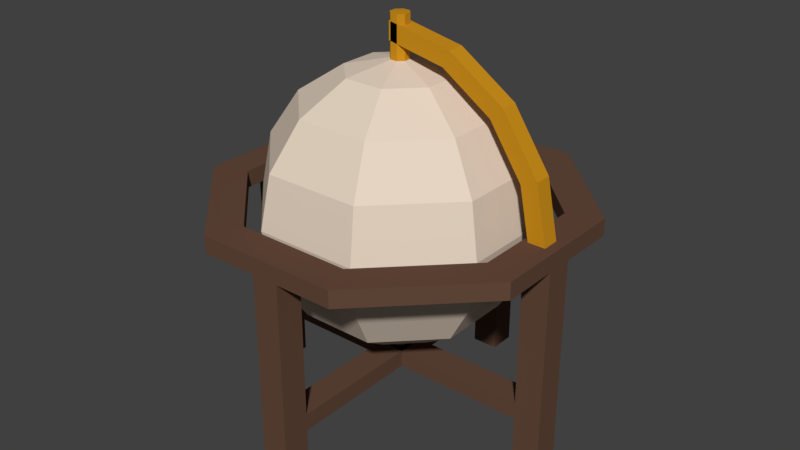 # Source: Globe_1x1x1.blend  (saved by Blender 2.79.0; exported with 4.5.12 LTS)
import bpy
from mathutils import Matrix  # noqa: F401  (used for matrix-valued properties, if any)

bpy.ops.wm.read_factory_settings(use_empty=True)
scene = bpy.context.scene
scene.name = 'Scene'

# ---- collections
col_collection_1 = bpy.data.collections.new('Collection 1'); scene.collection.children.link(col_collection_1)

# ---- materials (node trees are filled in below, after node groups)
mat_wood_005 = bpy.data.materials.new('Wood.005')
mat_wood_005.alpha_threshold = 0.0
mat_wood_005.use_transparent_shadow = False
mat_wood_005.diffuse_color = (0.1282, 0.06695, 0.04347, 1.0)
mat_wood_005.roughness = 0.5
mat_wood_005.specular_intensity = 0.0
mat_gold_001 = bpy.data.materials.new('Gold.001')
mat_gold_001.alpha_threshold = 0.0
mat_gold_001.use_transparent_shadow = False
mat_gold_001.diffuse_color = (0.6038, 0.2767, 0.01169, 1.0)
mat_gold_001.roughness = 0.5
mat_gold_001.specular_intensity = 0.65
mat_map = bpy.data.materials.new('Map')
mat_map.alpha_threshold = 0.0
mat_map.use_transparent_shadow = False
mat_map.diffuse_color = (0.7874, 0.66, 0.5383, 1.0)
mat_map.roughness = 0.5
mat_map.specular_intensity = 0.0

# ---- material node trees

# ---- world
world_world = bpy.data.worlds.new('World'); scene.world = world_world
world_world.color = (0.05088, 0.05088, 0.05088)
world_world.use_sun_shadow = False
world_world.sun_shadow_jitter_overblur = 0.0
world_world.cycles.sampling_method = 'MANUAL'

# ---- meshes
me_globe_1x1x1_a = bpy.data.meshes.new('Globe_1x1x1_A')
me_globe_1x1x1_a.from_pydata([(1.165, 1.246, 2.248), (1.165, 1.146, 2.248), (1.508, 1.246, 2.18), (1.508, 1.146, 2.18), (1.8, 1.246, 1.985), (1.8, 1.146, 1.985), (1.994, 1.246, 1.694), (1.994, 1.146, 1.694), (2.063, 1.246, 1.35), (2.063, 1.146, 1.35), (1.165, 1.246, 2.35), (1.547, 1.246, 2.274), (1.547, 1.146, 2.274), (1.165, 1.146, 2.35), (1.872, 1.246, 2.057), (1.872, 1.146, 2.057), (2.088, 1.246, 1.733), (2.088, 1.146, 1.733), (2.165, 1.246, 1.35), (2.165, 1.146, 1.35), (0.8547, 2.02, 1.3), (0.8547, 2.02, 1.4), (1.537, 2.02, 1.3), (1.537, 2.02, 1.4), (2.02, 1.537, 1.3), (2.02, 1.537, 1.4), (2.02, 0.8547, 1.3), (2.02, 0.8547, 1.4), (1.537, 0.3721, 1.3), (1.537, 0.3721, 1.4), (0.8547, 0.3721, 1.3), (0.8547, 0.3721, 1.4), (0.3721, 0.8547, 1.3), (0.3721, 0.8547, 1.4), (0.3721, 1.537, 1.3), (0.3721, 1.537, 1.4), (0.775, 2.212, 1.3), (1.617, 2.212, 1.3), (1.617, 2.212, 1.4), (0.775, 2.212, 1.4), (2.212, 1.617, 1.3), (2.212, 1.617, 1.4), (2.212, 0.775, 1.3), (2.212, 0.775, 1.4), (1.617, 0.1797, 1.3), (1.617, 0.1797, 1.4), (0.775, 0.1797, 1.3), (0.775, 0.1797, 1.4), (0.1797, 0.775, 1.3), (0.1797, 0.775, 1.4), (0.1797, 1.617, 1.3), (0.1797, 1.617, 1.4), (1.175, 1.246, 2.148), (1.313, 1.479, 2.089), (1.412, 1.719, 1.916), (1.479, 1.879, 1.656), (1.502, 1.935, 1.35), (1.479, 1.879, 1.044), (1.412, 1.719, 0.7843), (1.217, 1.246, 0.5522), (1.246, 1.217, 2.148), (1.719, 1.412, 1.916), (1.879, 1.479, 1.656), (1.935, 1.502, 1.35), (1.879, 1.479, 1.044), (1.719, 1.412, 0.7843), (1.246, 1.217, 0.5522), (1.246, 1.175, 2.148), (1.719, 0.9795, 1.916), (1.879, 0.9131, 1.656), (1.935, 0.8898, 1.35), (1.879, 0.9131, 1.044), (1.719, 0.9795, 0.7843), (1.246, 1.175, 0.5522), (1.217, 1.146, 2.148), (1.412, 0.6733, 1.916), (1.479, 0.5131, 1.656), (1.502, 0.4569, 1.35), (1.479, 0.5131, 1.044), (1.412, 0.6733, 0.7843), (1.217, 1.146, 0.5522), (1.175, 1.146, 2.148), (0.9795, 0.6733, 1.916), (0.9131, 0.5131, 1.656), (0.8898, 0.4569, 1.35), (0.9131, 0.5131, 1.044), (0.9795, 0.6733, 0.7843), (1.175, 1.146, 0.5522), (1.146, 1.175, 2.148), (0.6733, 0.9795, 1.916), (0.5131, 0.9131, 1.656), (0.4569, 0.8898, 1.35), (0.5131, 0.9131, 1.044), (0.6733, 0.9795, 0.7843), (1.146, 1.175, 0.5522), (1.146, 1.217, 2.148), (0.6733, 1.412, 1.916), (0.5131, 1.479, 1.656), (0.4569, 1.502, 1.35), (0.5131, 1.479, 1.044), (0.6733, 1.412, 0.7843), (1.146, 1.217, 0.5522), (0.9795, 1.719, 1.916), (0.9131, 1.879, 1.656), (0.8898, 1.935, 1.35), (0.9131, 1.879, 1.044), (0.9795, 1.719, 0.7843), (1.175, 1.246, 0.5522), (1.217, 1.246, 2.148), (1.079, 1.479, 2.089), (1.479, 1.313, 2.089), (1.479, 1.079, 2.089), (1.313, 0.9131, 2.089), (1.079, 0.9131, 2.089), (0.9131, 1.079, 2.089), (0.9131, 1.313, 2.089), (1.196, 1.196, 2.392), (1.217, 1.246, 2.39), (1.175, 1.246, 2.39), (1.246, 1.217, 2.39), (1.246, 1.175, 2.39), (1.217, 1.146, 2.39), (1.175, 1.146, 2.39), (1.146, 1.175, 2.39), (1.146, 1.217, 2.39), (1.313, 1.479, 0.6109), (1.479, 1.313, 0.6109), (1.479, 1.079, 0.6109), (1.313, 0.9131, 0.6109), (1.079, 0.9131, 0.6109), (0.9131, 1.079, 0.6109), (0.9131, 1.313, 0.6109), (1.079, 1.479, 0.6109), (1.175, 1.246, 0.3902), (1.196, 1.196, 0.3881), (1.217, 1.246, 0.3902), (1.246, 1.217, 0.3902), (1.246, 1.175, 0.3902), (1.217, 1.146, 0.3902), (1.175, 1.146, 0.3902), (1.146, 1.175, 0.3902), (1.146, 1.217, 0.3902), (2.052, 1.116, 1.192e-07), (2.052, 1.116, 1.3), (2.052, 1.276, 1.192e-07), (2.052, 1.276, 1.3), (2.212, 1.116, 1.192e-07), (2.212, 1.116, 1.3), (2.212, 1.276, 1.192e-07), (2.212, 1.276, 1.3), (0.1797, 1.116, 1.192e-07), (0.1797, 1.116, 1.3), (0.1797, 1.276, 1.192e-07), (0.1797, 1.276, 1.3), (0.3397, 1.116, 1.192e-07), (0.3397, 1.116, 1.3), (0.3397, 1.276, 1.192e-07), (0.3397, 1.276, 1.3), (1.116, 2.052, 1.192e-07), (1.116, 2.052, 1.3), (1.116, 2.212, 1.192e-07), (1.116, 2.212, 1.3), (1.276, 2.052, 1.192e-07), (1.276, 2.052, 1.3), (1.276, 2.212, 1.192e-07), (1.276, 2.212, 1.3), (1.116, 0.1797, 1.192e-07), (1.116, 0.1797, 1.3), (1.116, 0.3397, 1.192e-07), (1.116, 0.3397, 1.3), (1.276, 0.1797, 1.192e-07), (1.276, 0.1797, 1.3), (1.276, 0.3397, 1.192e-07), (1.276, 0.3397, 1.3), (1.116, 2.052, 0.35), (1.116, 2.052, 0.45), (1.116, 2.212, 0.45), (1.116, 2.212, 0.35), (1.276, 2.212, 0.45), (1.276, 2.212, 0.35), (1.276, 2.052, 0.45), (1.276, 2.052, 0.35), (1.116, 0.3397, 0.35), (1.116, 0.3397, 0.45), (1.276, 0.3397, 0.45), (1.276, 0.3397, 0.35), (2.052, 1.116, 0.35), (2.052, 1.116, 0.45), (2.052, 1.276, 0.45), (2.052, 1.276, 0.35), (2.212, 1.276, 0.45), (2.212, 1.276, 0.35), (2.212, 1.116, 0.45), (2.212, 1.116, 0.35), (0.3407, 1.116, 0.35), (0.3407, 1.116, 0.45), (0.3407, 1.276, 0.45), (0.3407, 1.276, 0.35)], [], [(10, 13, 12, 11), (11, 12, 15, 14), (14, 15, 17, 16), (16, 17, 19, 18), (3, 1, 0, 2), (13, 10, 0, 1), (2, 0, 10, 11), (1, 3, 12, 13), (4, 2, 11, 14), (3, 5, 15, 12), (6, 4, 14, 16), (5, 7, 17, 15), (8, 6, 16, 18), (7, 9, 19, 17), (3, 2, 4, 5), (4, 6, 7, 5), (6, 8, 9, 7), (36, 39, 38, 37), (37, 38, 41, 40), (40, 41, 43, 42), (42, 43, 45, 44), (44, 45, 47, 46), (46, 47, 49, 48), (26, 28, 29, 27), (48, 49, 51, 50), (50, 51, 39, 36), (24, 26, 27, 25), (22, 20, 36, 37), (21, 23, 38, 39), (24, 22, 37, 40), (23, 25, 41, 38), (26, 24, 40, 42), (25, 27, 43, 41), (28, 26, 42, 44), (27, 29, 45, 43), (30, 28, 44, 46), (29, 31, 47, 45), (32, 30, 46, 48), (31, 33, 49, 47), (34, 32, 48, 50), (33, 35, 51, 49), (20, 34, 50, 36), (35, 21, 39, 51), (28, 30, 31, 29), (30, 32, 33, 31), (32, 34, 35, 33), (34, 20, 21, 35), (20, 22, 23, 21), (22, 24, 25, 23), (132, 106, 58, 125), (105, 104, 56, 57), (103, 102, 54, 55), (88, 81, 122, 123), (101, 107, 133, 141), (106, 105, 57, 58), (104, 103, 55, 56), (102, 109, 53, 54), (66, 73, 137, 136), (58, 57, 64, 65), (56, 55, 62, 63), (54, 53, 110, 61), (125, 58, 65, 126), (57, 56, 63, 64), (55, 54, 61, 62), (52, 95, 124, 118), (63, 62, 69, 70), (61, 110, 111, 68), (126, 65, 72, 127), (64, 63, 70, 71), (62, 61, 68, 69), (108, 52, 118, 117), (80, 87, 139, 138), (65, 64, 71, 72), (127, 72, 79, 128), (71, 70, 77, 78), (69, 68, 75, 76), (67, 60, 119, 120), (94, 101, 141, 140), (72, 71, 78, 79), (70, 69, 76, 77), (68, 111, 112, 75), (76, 75, 82, 83), (81, 74, 121, 122), (107, 59, 135, 133), (79, 78, 85, 86), (77, 76, 83, 84), (75, 112, 113, 82), (128, 79, 86, 129), (78, 77, 84, 85), (59, 66, 136, 135), (86, 85, 92, 93), (84, 83, 90, 91), (82, 113, 114, 89), (129, 86, 93, 130), (85, 84, 91, 92), (83, 82, 89, 90), (95, 88, 123, 124), (89, 114, 115, 96), (130, 93, 100, 131), (92, 91, 98, 99), (90, 89, 96, 97), (60, 108, 117, 119), (73, 80, 138, 137), (93, 92, 99, 100), (91, 90, 97, 98), (131, 100, 106, 132), (99, 98, 104, 105), (97, 96, 102, 103), (74, 67, 120, 121), (87, 94, 140, 139), (100, 99, 105, 106), (98, 97, 103, 104), (96, 115, 109, 102), (52, 108, 53, 109), (108, 60, 110, 53), (60, 67, 111, 110), (67, 74, 112, 111), (74, 81, 113, 112), (81, 88, 114, 113), (88, 95, 115, 114), (95, 52, 109, 115), (118, 116, 117), (117, 116, 119), (119, 116, 120), (120, 116, 121), (121, 116, 122), (122, 116, 123), (123, 116, 124), (124, 116, 118), (66, 59, 125, 126), (73, 66, 126, 127), (80, 73, 127, 128), (87, 80, 128, 129), (94, 87, 129, 130), (101, 94, 130, 131), (107, 101, 131, 132), (59, 107, 132, 125), (134, 133, 135), (134, 135, 136), (134, 136, 137), (134, 137, 138), (134, 138, 139), (134, 139, 140), (134, 140, 141), (134, 141, 133), (187, 143, 145, 188), (188, 145, 149, 190), (190, 149, 147, 192), (192, 147, 143, 187), (144, 148, 146, 142), (149, 145, 143, 147), (150, 151, 153, 152), (152, 153, 157, 156), (156, 157, 155, 154), (154, 155, 151, 150), (152, 156, 154, 150), (157, 153, 151, 155), (175, 159, 161, 176), (176, 161, 165, 178), (178, 165, 163, 180), (180, 163, 159, 175), (160, 164, 162, 158), (165, 161, 159, 163), (166, 167, 169, 168), (168, 169, 173, 172), (172, 173, 171, 170), (170, 171, 167, 166), (168, 172, 170, 166), (173, 169, 167, 171), (162, 181, 174, 158), (180, 175, 183, 184), (164, 179, 181, 162), (179, 178, 180, 181), (160, 177, 179, 164), (177, 176, 178, 179), (158, 174, 177, 160), (174, 175, 176, 177), (185, 184, 183, 182), (181, 180, 184, 185), (175, 174, 182, 183), (174, 181, 185, 182), (146, 193, 186, 142), (193, 192, 187, 186), (148, 191, 193, 146), (191, 190, 192, 193), (144, 189, 191, 148), (189, 188, 190, 191), (142, 186, 189, 144), (188, 189, 197, 196), (194, 195, 196, 197), (189, 186, 194, 197), (186, 187, 195, 194), (187, 188, 196, 195)])
me_globe_1x1x1_a.polygons.foreach_set('material_index', [1, 1, 1, 1, 1, 1, 1, 1, 1, 1, 1, 1, 1, 1, 1, 1, 1, 0, 0, 0, 0, 0, 0, 0, 0, 0, 0, 0, 0, 0, 0, 0, 0, 0, 0, 0, 0, 0, 0, 0, 0, 0, 0, 0, 0, 0, 0, 0, 0, 2, 2, 2, 1, 1, 2, 2, 2, 1, 2, 2, 2, 2, 2, 2, 1, 2, 2, 2, 2, 2, 1, 1, 2, 2, 2, 2, 1, 1, 2, 2, 2, 2, 1, 1, 2, 2, 2, 2, 2, 1, 2, 2, 2, 2, 2, 2, 1, 2, 2, 2, 2, 1, 1, 2, 2, 2, 2, 2, 1, 1, 2, 2, 2, 2, 2, 2, 2, 2, 2, 2, 2, 1, 1, 1, 1, 1, 1, 1, 1, 2, 2, 2, 2, 2, 2, 2, 2, 0, 0, 0, 0, 0, 0, 0, 0, 0, 0, 0, 0, 0, 0, 0, 0, 0, 0, 0, 0, 0, 0, 0, 0, 0, 0, 0, 0, 0, 0, 0, 0, 0, 0, 0, 0, 0, 0, 0, 0, 0, 0, 0, 0, 0, 0, 0, 0, 0, 0, 0, 0, 0, 0, 0, 0])
_uv = me_globe_1x1x1_a.uv_layers.new(name='UVMap')
_uv.uv.foreach_set('vector', [0.0, 0.0, 1.0, 0.0, 1.0, 1.0, 0.0, 1.0, 0.0, 0.0, 1.0, 0.0, 1.0, 1.0, 0.0, 1.0, 0.0, 0.0, 1.0, 0.0, 1.0, 1.0, 0.0, 1.0, 0.0, 0.0, 1.0, 0.0, 1.0, 1.0, 0.0, 1.0, 0.0, 0.0, 1.0, 0.0, 1.0, 1.0, 0.0, 1.0, 0.0, 0.0, 1.0, 0.0, 1.0, 1.0, 0.0, 1.0, 0.0, 0.0, 1.0, 0.0, 1.0, 1.0, 0.0, 1.0, 0.0, 0.0, 1.0, 0.0, 1.0, 1.0, 0.0, 1.0, 0.0, 0.0, 1.0, 0.0, 1.0, 1.0, 0.0, 1.0, 0.0, 0.0, 1.0, 0.0, 1.0, 1.0, 0.0, 1.0, 0.0, 0.0, 1.0, 0.0, 1.0, 1.0, 0.0, 1.0, 0.0, 0.0, 1.0, 0.0, 1.0, 1.0, 0.0, 1.0, 0.0, 0.0, 1.0, 0.0, 1.0, 1.0, 0.0, 1.0, 0.0, 0.0, 1.0, 0.0, 1.0, 1.0, 0.0, 1.0, 0.0, 0.0, 1.0, 0.0, 1.0, 1.0, 0.0, 1.0, 0.0, 0.0, 1.0, 0.0, 1.0, 1.0, 0.0, 1.0, 0.0, 0.0, 1.0, 0.0, 1.0, 1.0, 0.0, 1.0, 0.0, 0.0, 1.0, 0.0, 1.0, 1.0, 0.0, 1.0, 0.0, 0.0, 1.0, 0.0, 1.0, 1.0, 0.0, 1.0, 0.0, 0.0, 1.0, 0.0, 1.0, 1.0, 0.0, 1.0, 0.0, 0.0, 1.0, 0.0, 1.0, 1.0, 0.0, 1.0, 0.0, 0.0, 1.0, 0.0, 1.0, 1.0, 0.0, 1.0, 0.0, 0.0, 1.0, 0.0, 1.0, 1.0, 0.0, 1.0, 0.0, 0.0, 1.0, 0.0, 1.0, 1.0, 0.0, 1.0, 0.0, 0.0, 1.0, 0.0, 1.0, 1.0, 0.0, 1.0, 0.0, 0.0, 1.0, 0.0, 1.0, 1.0, 0.0, 1.0, 0.0, 0.0, 1.0, 0.0, 1.0, 1.0, 0.0, 1.0, 0.0, 0.0, 1.0, 0.0, 1.0, 1.0, 0.0, 1.0, 0.0, 0.0, 1.0, 0.0, 1.0, 1.0, 0.0, 1.0, 0.0, 0.0, 1.0, 0.0, 1.0, 1.0, 0.0, 1.0, 0.0, 0.0, 1.0, 0.0, 1.0, 1.0, 0.0, 1.0, 0.0, 0.0, 1.0, 0.0, 1.0, 1.0, 0.0, 1.0, 0.0, 0.0, 1.0, 0.0, 1.0, 1.0, 0.0, 1.0, 0.0, 0.0, 1.0, 0.0, 1.0, 1.0, 0.0, 1.0, 0.0, 0.0, 1.0, 0.0, 1.0, 1.0, 0.0, 1.0, 0.0, 0.0, 1.0, 0.0, 1.0, 1.0, 0.0, 1.0, 0.0, 0.0, 1.0, 0.0, 1.0, 1.0, 0.0, 1.0, 0.0, 0.0, 1.0, 0.0, 1.0, 1.0, 0.0, 1.0, 0.0, 0.0, 1.0, 0.0, 1.0, 1.0, 0.0, 1.0, 0.0, 0.0, 1.0, 0.0, 1.0, 1.0, 0.0, 1.0, 0.0, 0.0, 1.0, 0.0, 1.0, 1.0, 0.0, 1.0, 0.0, 0.0, 1.0, 0.0, 1.0, 1.0, 0.0, 1.0, 0.0, 0.0, 1.0, 0.0, 1.0, 1.0, 0.0, 1.0, 0.0, 0.0, 1.0, 0.0, 1.0, 1.0, 0.0, 1.0, 0.0, 0.0, 1.0, 0.0, 1.0, 1.0, 0.0, 1.0, 0.0, 0.0, 1.0, 0.0, 1.0, 1.0, 0.0, 1.0, 0.0, 0.0, 1.0, 0.0, 1.0, 1.0, 0.0, 1.0, 0.0, 0.0, 1.0, 0.0, 1.0, 1.0, 0.0, 1.0, 0.0, 0.0, 1.0, 0.0, 1.0, 1.0, 0.0, 1.0, 0.698, 0.5614, 0.669, 0.6189, 0.5798, 0.5658, 0.6576, 0.5149, 0.6535, 0.6723, 0.6472, 0.7237, 0.5154, 0.7234, 0.5311, 0.6399, 0.6493, 0.7748, 0.6606, 0.8269, 0.5765, 0.8718, 0.532, 0.8041, 0.0, 0.0, 1.0, 0.0, 1.0, 1.0, 0.0, 1.0, 0.0, 0.0, 1.0, 0.0, 1.0, 1.0, 0.0, 1.0, 0.669, 0.6189, 0.6535, 0.6723, 0.5311, 0.6399, 0.5798, 0.5658, 0.6472, 0.7237, 0.6493, 0.7748, 0.532, 0.8041, 0.5154, 0.7234, 0.6606, 0.8269, 0.6839, 0.8832, 0.6416, 0.92, 0.5765, 0.8718, 0.0, 0.0, 1.0, 0.0, 1.0, 1.0, 0.0, 1.0, 0.4329, 0.5727, 0.4778, 0.6403, 0.3604, 0.6703, 0.3489, 0.6181, 0.4949, 0.7211, 0.4796, 0.8048, 0.3568, 0.773, 0.3628, 0.7214, 0.4312, 0.8794, 0.3534, 0.9308, 0.3127, 0.8844, 0.3415, 0.8267, 0.3675, 0.5247, 0.4329, 0.5727, 0.3489, 0.6181, 0.3252, 0.5618, 0.4778, 0.6403, 0.4949, 0.7211, 0.3628, 0.7214, 0.3604, 0.6703, 0.4796, 0.8048, 0.4312, 0.8794, 0.3415, 0.8267, 0.3568, 0.773, 0.0, 0.0, 1.0, 0.0, 1.0, 1.0, 0.0, 1.0, 0.3628, 0.7214, 0.3568, 0.773, 0.27, 0.7645, 0.2722, 0.7197, 0.3415, 0.8267, 0.3127, 0.8844, 0.2664, 0.8692, 0.2682, 0.8124, 0.3252, 0.5618, 0.3489, 0.6181, 0.2763, 0.627, 0.2781, 0.5702, 0.3604, 0.6703, 0.3628, 0.7214, 0.2722, 0.7197, 0.2744, 0.675, 0.3568, 0.773, 0.3415, 0.8267, 0.2682, 0.8124, 0.27, 0.7645, 0.0, 0.0, 1.0, 0.0, 1.0, 1.0, 0.0, 1.0, 0.0, 0.0, 1.0, 0.0, 1.0, 1.0, 0.0, 1.0, 0.3489, 0.6181, 0.3604, 0.6703, 0.2744, 0.675, 0.2763, 0.627, 0.2781, 0.5702, 0.2763, 0.627, 0.203, 0.6128, 0.2317, 0.555, 0.2744, 0.675, 0.2722, 0.7197, 0.1817, 0.718, 0.1877, 0.6664, 0.27, 0.7645, 0.2682, 0.8124, 0.1956, 0.8214, 0.184, 0.7691, 0.0, 0.0, 1.0, 0.0, 1.0, 1.0, 0.0, 1.0, 0.0, 0.0, 1.0, 0.0, 1.0, 1.0, 0.0, 1.0, 0.2763, 0.627, 0.2744, 0.675, 0.1877, 0.6664, 0.203, 0.6128, 0.2722, 0.7197, 0.27, 0.7645, 0.184, 0.7691, 0.1817, 0.718, 0.2682, 0.8124, 0.2664, 0.8692, 0.2192, 0.8776, 0.1956, 0.8214, 0.184, 0.7691, 0.1956, 0.8214, 0.1116, 0.8667, 0.06665, 0.7991, 0.0, 0.0, 1.0, 0.0, 1.0, 1.0, 0.0, 1.0, 0.0, 0.0, 1.0, 0.0, 1.0, 1.0, 0.0, 1.0, 0.203, 0.6128, 0.1877, 0.6664, 0.06482, 0.6346, 0.1132, 0.5601, 0.1817, 0.718, 0.184, 0.7691, 0.06665, 0.7991, 0.04954, 0.7184, 0.1956, 0.8214, 0.2192, 0.8776, 0.177, 0.9148, 0.1116, 0.8667, 0.2317, 0.555, 0.203, 0.6128, 0.1132, 0.5601, 0.191, 0.5086, 0.1877, 0.6664, 0.1817, 0.718, 0.04954, 0.7184, 0.06482, 0.6346, 0.0, 0.0, 1.0, 0.0, 1.0, 1.0, 0.0, 1.0, 0.8986, 0.5801, 0.9431, 0.6477, 0.8258, 0.6771, 0.8146, 0.6249, 0.9598, 0.7284, 0.9441, 0.8119, 0.8217, 0.7795, 0.8279, 0.7281, 0.8954, 0.886, 0.8175, 0.9369, 0.7771, 0.8905, 0.8061, 0.833, 0.8336, 0.5318, 0.8986, 0.5801, 0.8146, 0.6249, 0.7913, 0.5686, 0.9431, 0.6477, 0.9598, 0.7284, 0.8279, 0.7281, 0.8258, 0.6771, 0.9441, 0.8119, 0.8954, 0.886, 0.8061, 0.833, 0.8217, 0.7795, 0.0, 0.0, 1.0, 0.0, 1.0, 1.0, 0.0, 1.0, 0.8061, 0.833, 0.7771, 0.8905, 0.731, 0.8751, 0.733, 0.8184, 0.7913, 0.5686, 0.8146, 0.6249, 0.7421, 0.6334, 0.7442, 0.5768, 0.8258, 0.6771, 0.8279, 0.7281, 0.7376, 0.7259, 0.74, 0.6813, 0.8217, 0.7795, 0.8061, 0.833, 0.733, 0.8184, 0.7352, 0.7706, 0.0, 0.0, 1.0, 0.0, 1.0, 1.0, 0.0, 1.0, 0.0, 0.0, 1.0, 0.0, 1.0, 1.0, 0.0, 1.0, 0.8146, 0.6249, 0.8258, 0.6771, 0.74, 0.6813, 0.7421, 0.6334, 0.8279, 0.7281, 0.8217, 0.7795, 0.7352, 0.7706, 0.7376, 0.7259, 0.7442, 0.5768, 0.7421, 0.6334, 0.669, 0.6189, 0.698, 0.5614, 0.74, 0.6813, 0.7376, 0.7259, 0.6472, 0.7237, 0.6535, 0.6723, 0.7352, 0.7706, 0.733, 0.8184, 0.6606, 0.8269, 0.6493, 0.7748, 0.0, 0.0, 1.0, 0.0, 1.0, 1.0, 0.0, 1.0, 0.0, 0.0, 1.0, 0.0, 1.0, 1.0, 0.0, 1.0, 0.7421, 0.6334, 0.74, 0.6813, 0.6535, 0.6723, 0.669, 0.6189, 0.7376, 0.7259, 0.7352, 0.7706, 0.6493, 0.7748, 0.6472, 0.7237, 0.733, 0.8184, 0.731, 0.8751, 0.6839, 0.8832, 0.6606, 0.8269, 0.7153, 0.9404, 0.7083, 0.9487, 0.6416, 0.92, 0.6839, 0.8832, 0.2783, 0.9455, 0.2716, 0.9352, 0.3127, 0.8844, 0.3534, 0.9308, 0.2716, 0.9352, 0.2612, 0.9318, 0.2664, 0.8692, 0.3127, 0.8844, 0.2612, 0.9318, 0.251, 0.9348, 0.2192, 0.8776, 0.2664, 0.8692, 0.251, 0.9348, 0.244, 0.9432, 0.177, 0.9148, 0.2192, 0.8776, 0.7424, 0.9512, 0.7358, 0.9409, 0.7771, 0.8905, 0.8175, 0.9369, 0.7358, 0.9409, 0.7254, 0.9375, 0.731, 0.8751, 0.7771, 0.8905, 0.7254, 0.9375, 0.7153, 0.9404, 0.6839, 0.8832, 0.731, 0.8751, 0.0, 0.0, 1.0, 0.0, 1.0, 1.0, 0.0, 0.0, 1.0, 0.0, 1.0, 1.0, 0.0, 0.0, 1.0, 0.0, 1.0, 1.0, 0.0, 0.0, 1.0, 0.0, 1.0, 1.0, 0.0, 0.0, 1.0, 0.0, 1.0, 1.0, 0.0, 0.0, 1.0, 0.0, 1.0, 1.0, 0.0, 0.0, 1.0, 0.0, 1.0, 1.0, 0.0, 0.0, 1.0, 0.0, 1.0, 1.0, 0.2935, 0.5046, 0.3004, 0.4963, 0.3675, 0.5247, 0.3252, 0.5618, 0.2833, 0.5076, 0.2935, 0.5046, 0.3252, 0.5618, 0.2781, 0.5702, 0.2729, 0.5043, 0.2833, 0.5076, 0.2781, 0.5702, 0.2317, 0.555, 0.2662, 0.494, 0.2729, 0.5043, 0.2317, 0.555, 0.191, 0.5086, 0.7599, 0.5114, 0.7669, 0.5031, 0.8336, 0.5318, 0.7913, 0.5686, 0.7497, 0.5143, 0.7599, 0.5114, 0.7913, 0.5686, 0.7442, 0.5768, 0.7393, 0.5109, 0.7497, 0.5143, 0.7442, 0.5768, 0.698, 0.5614, 0.7327, 0.5006, 0.7393, 0.5109, 0.698, 0.5614, 0.6576, 0.5149, 0.0, 0.0, 1.0, 0.0, 1.0, 1.0, 0.0, 0.0, 1.0, 0.0, 1.0, 1.0, 0.0, 0.0, 1.0, 0.0, 1.0, 1.0, 0.0, 0.0, 1.0, 0.0, 1.0, 1.0, 0.0, 0.0, 1.0, 0.0, 1.0, 1.0, 0.0, 0.0, 1.0, 0.0, 1.0, 1.0, 0.0, 0.0, 1.0, 0.0, 1.0, 1.0, 0.0, 0.0, 1.0, 0.0, 1.0, 1.0, 0.0, 0.0, 1.0, 0.0, 1.0, 1.0, 0.0, 1.0, 0.0, 0.0, 1.0, 0.0, 1.0, 1.0, 0.0, 1.0, 0.0, 0.0, 1.0, 0.0, 1.0, 1.0, 0.0, 1.0, 0.0, 0.0, 1.0, 0.0, 1.0, 1.0, 0.0, 1.0, 0.0, 0.0, 1.0, 0.0, 1.0, 1.0, 0.0, 1.0, 0.0, 0.0, 1.0, 0.0, 1.0, 1.0, 0.0, 1.0, 0.0, 0.0, 1.0, 0.0, 1.0, 1.0, 0.0, 1.0, 0.0, 0.0, 1.0, 0.0, 1.0, 1.0, 0.0, 1.0, 0.0, 0.0, 1.0, 0.0, 1.0, 1.0, 0.0, 1.0, 0.0, 0.0, 1.0, 0.0, 1.0, 1.0, 0.0, 1.0, 0.0, 0.0, 1.0, 0.0, 1.0, 1.0, 0.0, 1.0, 0.0, 0.0, 1.0, 0.0, 1.0, 1.0, 0.0, 1.0, 0.0, 0.0, 1.0, 0.0, 1.0, 1.0, 0.0, 1.0, 0.0, 0.0, 1.0, 0.0, 1.0, 1.0, 0.0, 1.0, 0.0, 0.0, 1.0, 0.0, 1.0, 1.0, 0.0, 1.0, 0.0, 0.0, 1.0, 0.0, 1.0, 1.0, 0.0, 1.0, 0.0, 0.0, 1.0, 0.0, 1.0, 1.0, 0.0, 1.0, 0.0, 0.0, 1.0, 0.0, 1.0, 1.0, 0.0, 1.0, 0.0, 0.0, 1.0, 0.0, 1.0, 1.0, 0.0, 1.0, 0.0, 0.0, 1.0, 0.0, 1.0, 1.0, 0.0, 1.0, 0.0, 0.0, 1.0, 0.0, 1.0, 1.0, 0.0, 1.0, 0.0, 0.0, 1.0, 0.0, 1.0, 1.0, 0.0, 1.0, 0.0, 0.0, 1.0, 0.0, 1.0, 1.0, 0.0, 1.0, 0.0, 0.0, 1.0, 0.0, 1.0, 1.0, 0.0, 1.0, 0.0, 0.0, 1.0, 0.0, 1.0, 1.0, 0.0, 1.0, 0.0, 0.0, 1.0, 0.0, 1.0, 1.0, 0.0, 1.0, 0.0, 0.0, 1.0, 0.0, 1.0, 1.0, 0.0, 1.0, 0.0, 0.0, 1.0, 0.0, 1.0, 1.0, 0.0, 1.0, 0.0, 0.0, 1.0, 0.0, 1.0, 1.0, 0.0, 1.0, 0.0, 0.0, 1.0, 0.0, 1.0, 1.0, 0.0, 1.0, 0.0, 0.0, 1.0, 0.0, 1.0, 1.0, 0.0, 1.0, 0.0, 0.0, 1.0, 0.0, 1.0, 1.0, 0.0, 1.0, 0.0, 0.0, 1.0, 0.0, 1.0, 1.0, 0.0, 1.0, 0.0, 0.0, 1.0, 0.0, 1.0, 1.0, 0.0, 1.0, 0.0, 0.0, 1.0, 0.0, 1.0, 1.0, 0.0, 1.0, 0.0, 0.0, 1.0, 0.0, 1.0, 1.0, 0.0, 1.0, 0.0, 0.0, 1.0, 0.0, 1.0, 1.0, 0.0, 1.0, 0.0, 0.0, 1.0, 0.0, 1.0, 1.0, 0.0, 1.0, 0.0, 0.0, 1.0, 0.0, 1.0, 1.0, 0.0, 1.0, 0.0, 0.0, 1.0, 0.0, 1.0, 1.0, 0.0, 1.0, 0.0, 0.0, 1.0, 0.0, 1.0, 1.0, 0.0, 1.0, 0.0, 0.0, 1.0, 0.0, 1.0, 1.0, 0.0, 1.0, 0.0, 0.0, 1.0, 0.0, 1.0, 1.0, 0.0, 1.0, 0.0, 0.0, 1.0, 0.0, 1.0, 1.0, 0.0, 1.0, 0.0, 0.0, 1.0, 0.0, 1.0, 1.0, 0.0, 1.0, 0.0, 0.0, 1.0, 0.0, 1.0, 1.0, 0.0, 1.0, 0.0, 0.0, 1.0, 0.0, 1.0, 1.0, 0.0, 1.0, 0.0, 0.0, 1.0, 0.0, 1.0, 1.0, 0.0, 1.0])
me_globe_1x1x1_a.materials.append(mat_wood_005)
me_globe_1x1x1_a.materials.append(mat_gold_001)
me_globe_1x1x1_a.materials.append(mat_map)
me_globe_1x1x1_a.use_remesh_preserve_volume = False
me_globe_1x1x1_a.use_remesh_preserve_attributes = False
me_globe_1x1x1_a.use_mirror_vertex_groups = False
me_globe_1x1x1_a.update()

# ---- objects
ob_globe_1x1x1 = bpy.data.objects.new('Globe_1x1x1', me_globe_1x1x1_a)

# ---- transforms, parenting, visibility, modifiers, constraints
ob_globe_1x1x1.location = (0.0, 0.0, 0.0)
ob_globe_1x1x1.scale = (0.4181, 0.4181, 0.4181)
ob_globe_1x1x1.lineart.crease_threshold = 0.0

# ---- collection membership
col_collection_1.objects.link(ob_globe_1x1x1)

# ---- scene / render settings (as saved in the file)
scene.frame_start = 1; scene.frame_end = 250; scene.frame_set(1)
scene.render.engine = 'BLENDER_EEVEE_NEXT'
scene.render.resolution_percentage = 50
scene.render.dither_intensity = 0.0
scene.cycles.use_denoising = False
scene.cycles.samples = 128
scene.cycles.sampling_pattern = 'TABULATED_SOBOL'
scene.cycles.use_adaptive_sampling = False
scene.cycles.use_light_tree = False
scene.cycles.blur_glossy = 0.0
scene.cycles.sample_clamp_indirect = 0.0
scene.view_settings.view_transform = 'Standard'
bpy.context.view_layer.update()

# ---- added for rendering (the .blend has no active camera and no usable light): camera, sun
cam_auto = bpy.data.cameras.new('AutoCamera')
cam_auto.lens = 50.0
cam_auto.sensor_width = 36.0
cam_auto.clip_end = 1000.0
ob_auto_camera = bpy.data.objects.new('AutoCamera', cam_auto)
scene.collection.objects.link(ob_auto_camera)
ob_auto_camera.location = (1.94648, -1.23577, 1.65718)
ob_auto_camera.rotation_euler = (1.09748, -7.21219e-08, 0.694738)
scene.camera = ob_auto_camera
light_auto_sun = bpy.data.lights.new('AutoSun', 'SUN')
light_auto_sun.energy = 3.0
light_auto_sun.angle = 0.0523599
ob_auto_sun = bpy.data.objects.new('AutoSun', light_auto_sun)
scene.collection.objects.link(ob_auto_sun)
ob_auto_sun.rotation_euler = (0.872665, 0.174533, 0.523599)
bpy.context.view_layer.update()
